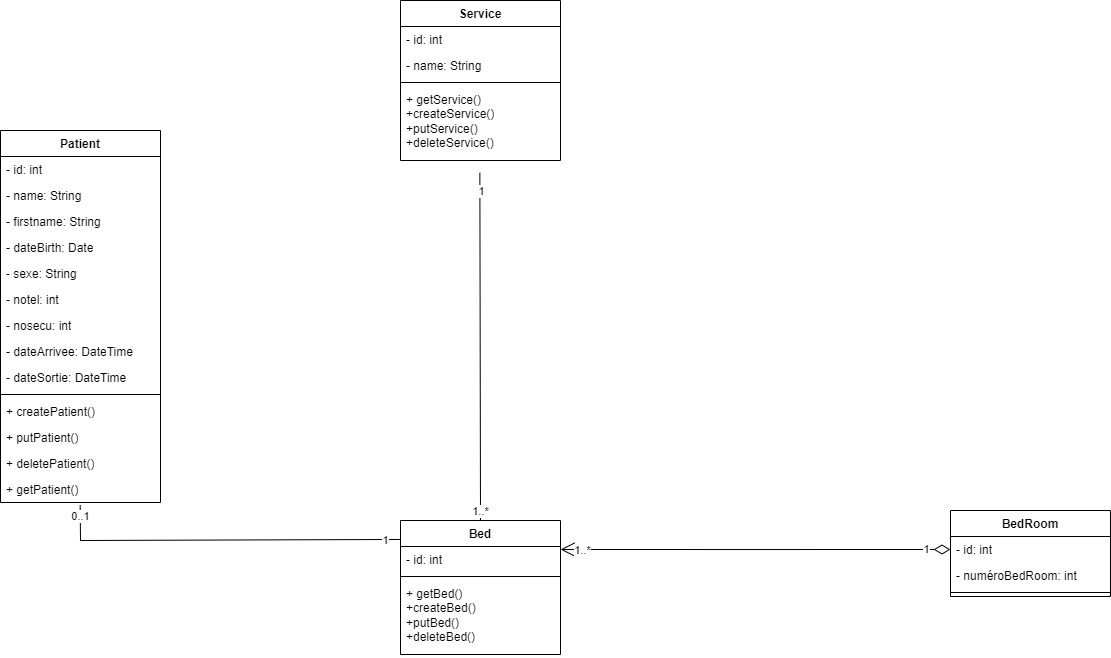

The diagram above was exported from draw.io. Its source (the exported page's mxGraphModel, read from the mxfile embedded in the PNG):
<mxGraphModel dx="2487" dy="702" grid="1" gridSize="10" guides="1" tooltips="1" connect="1" arrows="1" fold="1" page="1" pageScale="1" pageWidth="1169" pageHeight="827" math="0" shadow="0">
  <root>
    <mxCell id="0" />
    <mxCell id="1" parent="0" />
    <mxCell id="uMEes88CYYqkRGAgkjRA-4" value="BedRoom" style="swimlane;fontStyle=1;align=center;verticalAlign=top;childLayout=stackLayout;horizontal=1;startSize=26;horizontalStack=0;resizeParent=1;resizeParentMax=0;resizeLast=0;collapsible=1;marginBottom=0;whiteSpace=wrap;html=1;" vertex="1" parent="1">
      <mxGeometry x="630" y="720" width="160" height="86" as="geometry" />
    </mxCell>
    <mxCell id="uMEes88CYYqkRGAgkjRA-5" value="- id: int" style="text;strokeColor=none;fillColor=none;align=left;verticalAlign=top;spacingLeft=4;spacingRight=4;overflow=hidden;rotatable=0;points=[[0,0.5],[1,0.5]];portConstraint=eastwest;whiteSpace=wrap;html=1;" vertex="1" parent="uMEes88CYYqkRGAgkjRA-4">
      <mxGeometry y="26" width="160" height="26" as="geometry" />
    </mxCell>
    <mxCell id="uMEes88CYYqkRGAgkjRA-6" value="- numéroBedRoom: int" style="text;strokeColor=none;fillColor=none;align=left;verticalAlign=top;spacingLeft=4;spacingRight=4;overflow=hidden;rotatable=0;points=[[0,0.5],[1,0.5]];portConstraint=eastwest;whiteSpace=wrap;html=1;" vertex="1" parent="uMEes88CYYqkRGAgkjRA-4">
      <mxGeometry y="52" width="160" height="26" as="geometry" />
    </mxCell>
    <mxCell id="uMEes88CYYqkRGAgkjRA-7" value="" style="line;strokeWidth=1;fillColor=none;align=left;verticalAlign=middle;spacingTop=-1;spacingLeft=3;spacingRight=3;rotatable=0;labelPosition=right;points=[];portConstraint=eastwest;strokeColor=inherit;" vertex="1" parent="uMEes88CYYqkRGAgkjRA-4">
      <mxGeometry y="78" width="160" height="8" as="geometry" />
    </mxCell>
    <mxCell id="uMEes88CYYqkRGAgkjRA-11" value="" style="endArrow=none;html=1;rounded=0;entryX=0.496;entryY=1.166;entryDx=0;entryDy=0;entryPerimeter=0;exitX=0.5;exitY=0;exitDx=0;exitDy=0;" edge="1" parent="1" source="uMEes88CYYqkRGAgkjRA-53" target="uMEes88CYYqkRGAgkjRA-30">
      <mxGeometry width="50" height="50" relative="1" as="geometry">
        <mxPoint x="160" y="720" as="sourcePoint" />
        <mxPoint x="90" y="340" as="targetPoint" />
        <Array as="points" />
      </mxGeometry>
    </mxCell>
    <mxCell id="uMEes88CYYqkRGAgkjRA-12" value="1" style="edgeLabel;html=1;align=center;verticalAlign=middle;resizable=0;points=[];" connectable="0" vertex="1" parent="uMEes88CYYqkRGAgkjRA-11">
      <mxGeometry x="0.8943" y="-1" relative="1" as="geometry">
        <mxPoint as="offset" />
      </mxGeometry>
    </mxCell>
    <mxCell id="uMEes88CYYqkRGAgkjRA-13" value="1..*" style="edgeLabel;html=1;align=center;verticalAlign=middle;resizable=0;points=[];" connectable="0" vertex="1" parent="uMEes88CYYqkRGAgkjRA-11">
      <mxGeometry x="-0.9449" relative="1" as="geometry">
        <mxPoint as="offset" />
      </mxGeometry>
    </mxCell>
    <mxCell id="uMEes88CYYqkRGAgkjRA-14" value="" style="endArrow=none;html=1;rounded=0;entryX=-0.004;entryY=-0.271;entryDx=0;entryDy=0;exitX=0.498;exitY=1.107;exitDx=0;exitDy=0;exitPerimeter=0;entryPerimeter=0;" edge="1" parent="1" target="uMEes88CYYqkRGAgkjRA-54" source="uMEes88CYYqkRGAgkjRA-52">
      <mxGeometry width="50" height="50" relative="1" as="geometry">
        <mxPoint x="-240" y="730" as="sourcePoint" />
        <mxPoint x="80" y="750" as="targetPoint" />
        <Array as="points">
          <mxPoint x="-240" y="750" />
        </Array>
      </mxGeometry>
    </mxCell>
    <mxCell id="uMEes88CYYqkRGAgkjRA-15" value="0..1" style="edgeLabel;html=1;align=center;verticalAlign=middle;resizable=0;points=[];" connectable="0" vertex="1" parent="uMEes88CYYqkRGAgkjRA-14">
      <mxGeometry x="-0.9393" relative="1" as="geometry">
        <mxPoint as="offset" />
      </mxGeometry>
    </mxCell>
    <mxCell id="uMEes88CYYqkRGAgkjRA-16" value="1" style="edgeLabel;html=1;align=center;verticalAlign=middle;resizable=0;points=[];" connectable="0" vertex="1" parent="uMEes88CYYqkRGAgkjRA-14">
      <mxGeometry x="0.9163" y="-1" relative="1" as="geometry">
        <mxPoint as="offset" />
      </mxGeometry>
    </mxCell>
    <mxCell id="uMEes88CYYqkRGAgkjRA-17" value="" style="endArrow=open;html=1;endSize=12;startArrow=diamondThin;startSize=14;startFill=0;edgeStyle=orthogonalEdgeStyle;align=left;verticalAlign=bottom;rounded=0;exitX=0;exitY=0.5;exitDx=0;exitDy=0;entryX=1;entryY=0.5;entryDx=0;entryDy=0;" edge="1" parent="1" source="uMEes88CYYqkRGAgkjRA-5">
      <mxGeometry x="-1" y="3" relative="1" as="geometry">
        <mxPoint x="410" y="690" as="sourcePoint" />
        <mxPoint x="240" y="759" as="targetPoint" />
      </mxGeometry>
    </mxCell>
    <mxCell id="uMEes88CYYqkRGAgkjRA-18" value="1" style="edgeLabel;html=1;align=center;verticalAlign=middle;resizable=0;points=[];" connectable="0" vertex="1" parent="uMEes88CYYqkRGAgkjRA-17">
      <mxGeometry x="-0.873" relative="1" as="geometry">
        <mxPoint as="offset" />
      </mxGeometry>
    </mxCell>
    <mxCell id="uMEes88CYYqkRGAgkjRA-19" value="1..*" style="edgeLabel;html=1;align=center;verticalAlign=middle;resizable=0;points=[];" connectable="0" vertex="1" parent="uMEes88CYYqkRGAgkjRA-17">
      <mxGeometry x="0.8877" y="1" relative="1" as="geometry">
        <mxPoint as="offset" />
      </mxGeometry>
    </mxCell>
    <mxCell id="uMEes88CYYqkRGAgkjRA-26" value="Service" style="swimlane;fontStyle=1;align=center;verticalAlign=top;childLayout=stackLayout;horizontal=1;startSize=26;horizontalStack=0;resizeParent=1;resizeParentMax=0;resizeLast=0;collapsible=1;marginBottom=0;whiteSpace=wrap;html=1;" vertex="1" parent="1">
      <mxGeometry x="80" y="210" width="160" height="160" as="geometry" />
    </mxCell>
    <mxCell id="uMEes88CYYqkRGAgkjRA-27" value="- id: int" style="text;strokeColor=none;fillColor=none;align=left;verticalAlign=top;spacingLeft=4;spacingRight=4;overflow=hidden;rotatable=0;points=[[0,0.5],[1,0.5]];portConstraint=eastwest;whiteSpace=wrap;html=1;" vertex="1" parent="uMEes88CYYqkRGAgkjRA-26">
      <mxGeometry y="26" width="160" height="26" as="geometry" />
    </mxCell>
    <mxCell id="uMEes88CYYqkRGAgkjRA-28" value="- name: String" style="text;strokeColor=none;fillColor=none;align=left;verticalAlign=top;spacingLeft=4;spacingRight=4;overflow=hidden;rotatable=0;points=[[0,0.5],[1,0.5]];portConstraint=eastwest;whiteSpace=wrap;html=1;" vertex="1" parent="uMEes88CYYqkRGAgkjRA-26">
      <mxGeometry y="52" width="160" height="26" as="geometry" />
    </mxCell>
    <mxCell id="uMEes88CYYqkRGAgkjRA-29" value="" style="line;strokeWidth=1;fillColor=none;align=left;verticalAlign=middle;spacingTop=-1;spacingLeft=3;spacingRight=3;rotatable=0;labelPosition=right;points=[];portConstraint=eastwest;strokeColor=inherit;" vertex="1" parent="uMEes88CYYqkRGAgkjRA-26">
      <mxGeometry y="78" width="160" height="8" as="geometry" />
    </mxCell>
    <mxCell id="uMEes88CYYqkRGAgkjRA-30" value="+ getService()&lt;div&gt;+createService()&lt;/div&gt;&lt;div&gt;+putService()&lt;/div&gt;&lt;div&gt;+deleteService()&lt;/div&gt;" style="text;strokeColor=none;fillColor=none;align=left;verticalAlign=top;spacingLeft=4;spacingRight=4;overflow=hidden;rotatable=0;points=[[0,0.5],[1,0.5]];portConstraint=eastwest;whiteSpace=wrap;html=1;" vertex="1" parent="uMEes88CYYqkRGAgkjRA-26">
      <mxGeometry y="86" width="160" height="74" as="geometry" />
    </mxCell>
    <mxCell id="uMEes88CYYqkRGAgkjRA-31" value="Patient" style="swimlane;fontStyle=1;align=center;verticalAlign=top;childLayout=stackLayout;horizontal=1;startSize=26;horizontalStack=0;resizeParent=1;resizeParentMax=0;resizeLast=0;collapsible=1;marginBottom=0;whiteSpace=wrap;html=1;" vertex="1" parent="1">
      <mxGeometry x="-320" y="340" width="160" height="372" as="geometry" />
    </mxCell>
    <mxCell id="uMEes88CYYqkRGAgkjRA-32" value="- id: int" style="text;strokeColor=none;fillColor=none;align=left;verticalAlign=top;spacingLeft=4;spacingRight=4;overflow=hidden;rotatable=0;points=[[0,0.5],[1,0.5]];portConstraint=eastwest;whiteSpace=wrap;html=1;" vertex="1" parent="uMEes88CYYqkRGAgkjRA-31">
      <mxGeometry y="26" width="160" height="26" as="geometry" />
    </mxCell>
    <mxCell id="uMEes88CYYqkRGAgkjRA-33" value="- name: String" style="text;strokeColor=none;fillColor=none;align=left;verticalAlign=top;spacingLeft=4;spacingRight=4;overflow=hidden;rotatable=0;points=[[0,0.5],[1,0.5]];portConstraint=eastwest;whiteSpace=wrap;html=1;" vertex="1" parent="uMEes88CYYqkRGAgkjRA-31">
      <mxGeometry y="52" width="160" height="26" as="geometry" />
    </mxCell>
    <mxCell id="uMEes88CYYqkRGAgkjRA-34" value="- firstname: String" style="text;strokeColor=none;fillColor=none;align=left;verticalAlign=top;spacingLeft=4;spacingRight=4;overflow=hidden;rotatable=0;points=[[0,0.5],[1,0.5]];portConstraint=eastwest;whiteSpace=wrap;html=1;" vertex="1" parent="uMEes88CYYqkRGAgkjRA-31">
      <mxGeometry y="78" width="160" height="26" as="geometry" />
    </mxCell>
    <mxCell id="uMEes88CYYqkRGAgkjRA-35" value="- dateBirth: Date" style="text;strokeColor=none;fillColor=none;align=left;verticalAlign=top;spacingLeft=4;spacingRight=4;overflow=hidden;rotatable=0;points=[[0,0.5],[1,0.5]];portConstraint=eastwest;whiteSpace=wrap;html=1;" vertex="1" parent="uMEes88CYYqkRGAgkjRA-31">
      <mxGeometry y="104" width="160" height="26" as="geometry" />
    </mxCell>
    <mxCell id="uMEes88CYYqkRGAgkjRA-36" value="- sexe: String" style="text;strokeColor=none;fillColor=none;align=left;verticalAlign=top;spacingLeft=4;spacingRight=4;overflow=hidden;rotatable=0;points=[[0,0.5],[1,0.5]];portConstraint=eastwest;whiteSpace=wrap;html=1;" vertex="1" parent="uMEes88CYYqkRGAgkjRA-31">
      <mxGeometry y="130" width="160" height="26" as="geometry" />
    </mxCell>
    <mxCell id="uMEes88CYYqkRGAgkjRA-37" value="- notel: int" style="text;strokeColor=none;fillColor=none;align=left;verticalAlign=top;spacingLeft=4;spacingRight=4;overflow=hidden;rotatable=0;points=[[0,0.5],[1,0.5]];portConstraint=eastwest;whiteSpace=wrap;html=1;" vertex="1" parent="uMEes88CYYqkRGAgkjRA-31">
      <mxGeometry y="156" width="160" height="26" as="geometry" />
    </mxCell>
    <mxCell id="uMEes88CYYqkRGAgkjRA-38" value="- nosecu: int" style="text;strokeColor=none;fillColor=none;align=left;verticalAlign=top;spacingLeft=4;spacingRight=4;overflow=hidden;rotatable=0;points=[[0,0.5],[1,0.5]];portConstraint=eastwest;whiteSpace=wrap;html=1;" vertex="1" parent="uMEes88CYYqkRGAgkjRA-31">
      <mxGeometry y="182" width="160" height="26" as="geometry" />
    </mxCell>
    <mxCell id="uMEes88CYYqkRGAgkjRA-39" value="- dateArrivee: DateTime" style="text;strokeColor=none;fillColor=none;align=left;verticalAlign=top;spacingLeft=4;spacingRight=4;overflow=hidden;rotatable=0;points=[[0,0.5],[1,0.5]];portConstraint=eastwest;whiteSpace=wrap;html=1;" vertex="1" parent="uMEes88CYYqkRGAgkjRA-31">
      <mxGeometry y="208" width="160" height="26" as="geometry" />
    </mxCell>
    <mxCell id="uMEes88CYYqkRGAgkjRA-40" value="- dateSortie: DateTime" style="text;strokeColor=none;fillColor=none;align=left;verticalAlign=top;spacingLeft=4;spacingRight=4;overflow=hidden;rotatable=0;points=[[0,0.5],[1,0.5]];portConstraint=eastwest;whiteSpace=wrap;html=1;" vertex="1" parent="uMEes88CYYqkRGAgkjRA-31">
      <mxGeometry y="234" width="160" height="26" as="geometry" />
    </mxCell>
    <mxCell id="uMEes88CYYqkRGAgkjRA-41" value="" style="line;strokeWidth=1;fillColor=none;align=left;verticalAlign=middle;spacingTop=-1;spacingLeft=3;spacingRight=3;rotatable=0;labelPosition=right;points=[];portConstraint=eastwest;strokeColor=inherit;" vertex="1" parent="uMEes88CYYqkRGAgkjRA-31">
      <mxGeometry y="260" width="160" height="8" as="geometry" />
    </mxCell>
    <mxCell id="uMEes88CYYqkRGAgkjRA-42" value="+ createPatient()" style="text;strokeColor=none;fillColor=none;align=left;verticalAlign=top;spacingLeft=4;spacingRight=4;overflow=hidden;rotatable=0;points=[[0,0.5],[1,0.5]];portConstraint=eastwest;whiteSpace=wrap;html=1;" vertex="1" parent="uMEes88CYYqkRGAgkjRA-31">
      <mxGeometry y="268" width="160" height="26" as="geometry" />
    </mxCell>
    <mxCell id="uMEes88CYYqkRGAgkjRA-43" value="+ putPatient()" style="text;strokeColor=none;fillColor=none;align=left;verticalAlign=top;spacingLeft=4;spacingRight=4;overflow=hidden;rotatable=0;points=[[0,0.5],[1,0.5]];portConstraint=eastwest;whiteSpace=wrap;html=1;" vertex="1" parent="uMEes88CYYqkRGAgkjRA-31">
      <mxGeometry y="294" width="160" height="26" as="geometry" />
    </mxCell>
    <mxCell id="uMEes88CYYqkRGAgkjRA-44" value="+ deletePatient()" style="text;strokeColor=none;fillColor=none;align=left;verticalAlign=top;spacingLeft=4;spacingRight=4;overflow=hidden;rotatable=0;points=[[0,0.5],[1,0.5]];portConstraint=eastwest;whiteSpace=wrap;html=1;" vertex="1" parent="uMEes88CYYqkRGAgkjRA-31">
      <mxGeometry y="320" width="160" height="26" as="geometry" />
    </mxCell>
    <mxCell id="uMEes88CYYqkRGAgkjRA-52" value="+ getPatient()" style="text;strokeColor=none;fillColor=none;align=left;verticalAlign=top;spacingLeft=4;spacingRight=4;overflow=hidden;rotatable=0;points=[[0,0.5],[1,0.5]];portConstraint=eastwest;whiteSpace=wrap;html=1;" vertex="1" parent="uMEes88CYYqkRGAgkjRA-31">
      <mxGeometry y="346" width="160" height="26" as="geometry" />
    </mxCell>
    <mxCell id="uMEes88CYYqkRGAgkjRA-53" value="Bed" style="swimlane;fontStyle=1;align=center;verticalAlign=top;childLayout=stackLayout;horizontal=1;startSize=26;horizontalStack=0;resizeParent=1;resizeParentMax=0;resizeLast=0;collapsible=1;marginBottom=0;whiteSpace=wrap;html=1;" vertex="1" parent="1">
      <mxGeometry x="80" y="730" width="160" height="134" as="geometry" />
    </mxCell>
    <mxCell id="uMEes88CYYqkRGAgkjRA-54" value="- id: int" style="text;strokeColor=none;fillColor=none;align=left;verticalAlign=top;spacingLeft=4;spacingRight=4;overflow=hidden;rotatable=0;points=[[0,0.5],[1,0.5]];portConstraint=eastwest;whiteSpace=wrap;html=1;" vertex="1" parent="uMEes88CYYqkRGAgkjRA-53">
      <mxGeometry y="26" width="160" height="26" as="geometry" />
    </mxCell>
    <mxCell id="uMEes88CYYqkRGAgkjRA-56" value="" style="line;strokeWidth=1;fillColor=none;align=left;verticalAlign=middle;spacingTop=-1;spacingLeft=3;spacingRight=3;rotatable=0;labelPosition=right;points=[];portConstraint=eastwest;strokeColor=inherit;" vertex="1" parent="uMEes88CYYqkRGAgkjRA-53">
      <mxGeometry y="52" width="160" height="8" as="geometry" />
    </mxCell>
    <mxCell id="uMEes88CYYqkRGAgkjRA-57" value="+ getBed()&lt;div&gt;+createBed()&lt;/div&gt;&lt;div&gt;+putBed()&lt;/div&gt;&lt;div&gt;+deleteBed()&lt;/div&gt;" style="text;strokeColor=none;fillColor=none;align=left;verticalAlign=top;spacingLeft=4;spacingRight=4;overflow=hidden;rotatable=0;points=[[0,0.5],[1,0.5]];portConstraint=eastwest;whiteSpace=wrap;html=1;" vertex="1" parent="uMEes88CYYqkRGAgkjRA-53">
      <mxGeometry y="60" width="160" height="74" as="geometry" />
    </mxCell>
  </root>
</mxGraphModel>